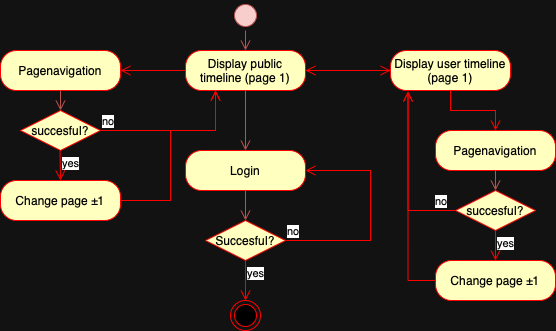

The diagram above was exported from draw.io. Its source (the exported page's mxGraphModel, read from the mxfile embedded in the PNG):
<mxGraphModel dx="909" dy="616" grid="0" gridSize="10" guides="1" tooltips="1" connect="1" arrows="1" fold="1" page="0" pageScale="1" pageWidth="827" pageHeight="1169" math="0" shadow="0">
  <root>
    <mxCell id="0" />
    <mxCell id="1" parent="0" />
    <mxCell id="QyDbo2eFyS5aMf8zp9mK-281" value="" style="ellipse;html=1;shape=startState;fillColor=#f8cecc;strokeColor=#b85450;" vertex="1" parent="1">
      <mxGeometry x="272" y="120" width="30" height="30" as="geometry" />
    </mxCell>
    <mxCell id="QyDbo2eFyS5aMf8zp9mK-282" value="" style="edgeStyle=orthogonalEdgeStyle;html=1;verticalAlign=bottom;endArrow=open;endSize=8;rounded=0;fillColor=#f8cecc;strokeColor=#b85450;entryX=0.5;entryY=0;entryDx=0;entryDy=0;" edge="1" parent="1" source="QyDbo2eFyS5aMf8zp9mK-281" target="QyDbo2eFyS5aMf8zp9mK-283">
      <mxGeometry relative="1" as="geometry">
        <mxPoint x="287" y="170" as="targetPoint" />
      </mxGeometry>
    </mxCell>
    <mxCell id="QyDbo2eFyS5aMf8zp9mK-283" value="Display public timeline (page 1)" style="rounded=1;whiteSpace=wrap;html=1;arcSize=40;fontColor=#000000;fillColor=#ffffc0;strokeColor=#ff0000;" vertex="1" parent="1">
      <mxGeometry x="227" y="170" width="120" height="40" as="geometry" />
    </mxCell>
    <mxCell id="QyDbo2eFyS5aMf8zp9mK-284" value="Login" style="rounded=1;whiteSpace=wrap;html=1;arcSize=40;fontColor=#000000;fillColor=#ffffc0;strokeColor=#ff0000;" vertex="1" parent="1">
      <mxGeometry x="227" y="270" width="120" height="40" as="geometry" />
    </mxCell>
    <mxCell id="QyDbo2eFyS5aMf8zp9mK-285" value="" style="edgeStyle=orthogonalEdgeStyle;html=1;verticalAlign=bottom;endArrow=open;endSize=8;rounded=0;fillColor=#f8cecc;strokeColor=#b85450;entryX=0.5;entryY=0;entryDx=0;entryDy=0;exitX=0.5;exitY=1;exitDx=0;exitDy=0;" edge="1" parent="1" source="QyDbo2eFyS5aMf8zp9mK-283" target="QyDbo2eFyS5aMf8zp9mK-284">
      <mxGeometry relative="1" as="geometry">
        <mxPoint x="286.5" y="270" as="targetPoint" />
        <mxPoint x="286.5" y="210" as="sourcePoint" />
      </mxGeometry>
    </mxCell>
    <mxCell id="QyDbo2eFyS5aMf8zp9mK-286" value="Pagenavigation" style="rounded=1;whiteSpace=wrap;html=1;arcSize=40;fontColor=#000000;fillColor=#ffffc0;strokeColor=#ff0000;" vertex="1" parent="1">
      <mxGeometry x="42" y="170" width="120" height="40" as="geometry" />
    </mxCell>
    <mxCell id="QyDbo2eFyS5aMf8zp9mK-287" value="Succesful?" style="rhombus;whiteSpace=wrap;html=1;fontColor=#000000;fillColor=#ffffc0;strokeColor=#ff0000;" vertex="1" parent="1">
      <mxGeometry x="247" y="340" width="80" height="40" as="geometry" />
    </mxCell>
    <mxCell id="QyDbo2eFyS5aMf8zp9mK-288" value="no" style="edgeStyle=orthogonalEdgeStyle;html=1;align=left;verticalAlign=bottom;endArrow=open;endSize=8;strokeColor=#ff0000;rounded=0;entryX=1;entryY=0.5;entryDx=0;entryDy=0;" edge="1" parent="1" source="QyDbo2eFyS5aMf8zp9mK-287" target="QyDbo2eFyS5aMf8zp9mK-284">
      <mxGeometry x="-1" relative="1" as="geometry">
        <mxPoint x="432" y="280" as="targetPoint" />
        <Array as="points">
          <mxPoint x="412" y="360" />
          <mxPoint x="412" y="290" />
        </Array>
      </mxGeometry>
    </mxCell>
    <mxCell id="QyDbo2eFyS5aMf8zp9mK-289" value="yes" style="edgeStyle=orthogonalEdgeStyle;html=1;align=left;verticalAlign=top;endArrow=open;endSize=8;strokeColor=#ff0000;rounded=0;" edge="1" parent="1" source="QyDbo2eFyS5aMf8zp9mK-287">
      <mxGeometry x="-1" relative="1" as="geometry">
        <mxPoint x="287" y="420" as="targetPoint" />
      </mxGeometry>
    </mxCell>
    <mxCell id="QyDbo2eFyS5aMf8zp9mK-290" value="" style="edgeStyle=orthogonalEdgeStyle;html=1;verticalAlign=bottom;endArrow=open;endSize=8;rounded=0;fillColor=#f8cecc;strokeColor=#b85450;entryX=0.5;entryY=0;entryDx=0;entryDy=0;exitX=0.5;exitY=1;exitDx=0;exitDy=0;" edge="1" parent="1" source="QyDbo2eFyS5aMf8zp9mK-284" target="QyDbo2eFyS5aMf8zp9mK-287">
      <mxGeometry relative="1" as="geometry">
        <mxPoint x="297" y="280" as="targetPoint" />
        <mxPoint x="297" y="220" as="sourcePoint" />
      </mxGeometry>
    </mxCell>
    <mxCell id="QyDbo2eFyS5aMf8zp9mK-291" value="Change page ±1" style="rounded=1;whiteSpace=wrap;html=1;arcSize=40;fontColor=#000000;fillColor=#ffffc0;strokeColor=#ff0000;" vertex="1" parent="1">
      <mxGeometry x="42" y="300" width="120" height="40" as="geometry" />
    </mxCell>
    <mxCell id="QyDbo2eFyS5aMf8zp9mK-292" value="" style="edgeStyle=orthogonalEdgeStyle;html=1;verticalAlign=bottom;endArrow=open;endSize=8;strokeColor=#ff0000;rounded=0;entryX=1;entryY=0.5;entryDx=0;entryDy=0;exitX=0;exitY=0.5;exitDx=0;exitDy=0;" edge="1" parent="1" source="QyDbo2eFyS5aMf8zp9mK-283" target="QyDbo2eFyS5aMf8zp9mK-286">
      <mxGeometry relative="1" as="geometry">
        <mxPoint x="142" y="230" as="targetPoint" />
        <mxPoint x="247" y="210" as="sourcePoint" />
      </mxGeometry>
    </mxCell>
    <mxCell id="QyDbo2eFyS5aMf8zp9mK-293" value="succesful?" style="rhombus;whiteSpace=wrap;html=1;fontColor=#000000;fillColor=#ffffc0;strokeColor=#ff0000;" vertex="1" parent="1">
      <mxGeometry x="62" y="230" width="80" height="40" as="geometry" />
    </mxCell>
    <mxCell id="QyDbo2eFyS5aMf8zp9mK-294" value="no" style="edgeStyle=orthogonalEdgeStyle;html=1;align=left;verticalAlign=bottom;endArrow=open;endSize=8;strokeColor=#ff0000;rounded=0;entryX=0.25;entryY=1;entryDx=0;entryDy=0;" edge="1" parent="1" source="QyDbo2eFyS5aMf8zp9mK-293" target="QyDbo2eFyS5aMf8zp9mK-283">
      <mxGeometry x="-1" relative="1" as="geometry">
        <mxPoint x="242" y="250" as="targetPoint" />
      </mxGeometry>
    </mxCell>
    <mxCell id="QyDbo2eFyS5aMf8zp9mK-295" value="" style="edgeStyle=orthogonalEdgeStyle;html=1;verticalAlign=bottom;endArrow=open;endSize=8;rounded=0;fillColor=#f8cecc;strokeColor=#b85450;entryX=0.5;entryY=0;entryDx=0;entryDy=0;exitX=0.5;exitY=1;exitDx=0;exitDy=0;" edge="1" parent="1" source="QyDbo2eFyS5aMf8zp9mK-286" target="QyDbo2eFyS5aMf8zp9mK-293">
      <mxGeometry relative="1" as="geometry">
        <mxPoint x="297" y="280" as="targetPoint" />
        <mxPoint x="297" y="220" as="sourcePoint" />
      </mxGeometry>
    </mxCell>
    <mxCell id="QyDbo2eFyS5aMf8zp9mK-296" value="yes" style="edgeStyle=orthogonalEdgeStyle;html=1;align=left;verticalAlign=top;endArrow=open;endSize=8;strokeColor=#ff0000;rounded=0;entryX=0.5;entryY=0;entryDx=0;entryDy=0;" edge="1" parent="1" target="QyDbo2eFyS5aMf8zp9mK-291">
      <mxGeometry x="-1" relative="1" as="geometry">
        <mxPoint x="101.5" y="310" as="targetPoint" />
        <mxPoint x="101.5" y="270" as="sourcePoint" />
      </mxGeometry>
    </mxCell>
    <mxCell id="QyDbo2eFyS5aMf8zp9mK-297" value="" style="edgeStyle=orthogonalEdgeStyle;html=1;verticalAlign=bottom;endArrow=open;endSize=8;strokeColor=#ff0000;rounded=0;exitX=1;exitY=0.5;exitDx=0;exitDy=0;entryX=0.25;entryY=1;entryDx=0;entryDy=0;" edge="1" parent="1" source="QyDbo2eFyS5aMf8zp9mK-291" target="QyDbo2eFyS5aMf8zp9mK-283">
      <mxGeometry relative="1" as="geometry">
        <mxPoint x="252" y="210" as="targetPoint" />
        <mxPoint x="237" y="200" as="sourcePoint" />
        <Array as="points">
          <mxPoint x="212" y="320" />
          <mxPoint x="212" y="250" />
          <mxPoint x="257" y="250" />
        </Array>
      </mxGeometry>
    </mxCell>
    <mxCell id="QyDbo2eFyS5aMf8zp9mK-298" value="" style="edgeStyle=orthogonalEdgeStyle;html=1;verticalAlign=bottom;endArrow=open;endSize=8;strokeColor=#ff0000;rounded=0;exitX=1;exitY=0.5;exitDx=0;exitDy=0;entryX=0;entryY=0.5;entryDx=0;entryDy=0;" edge="1" parent="1" source="QyDbo2eFyS5aMf8zp9mK-283" target="QyDbo2eFyS5aMf8zp9mK-299">
      <mxGeometry relative="1" as="geometry">
        <mxPoint x="472" y="190" as="targetPoint" />
        <mxPoint x="172" y="330" as="sourcePoint" />
      </mxGeometry>
    </mxCell>
    <mxCell id="QyDbo2eFyS5aMf8zp9mK-299" value="Display user timeline (page 1)" style="rounded=1;whiteSpace=wrap;html=1;arcSize=40;fontColor=#000000;fillColor=#ffffc0;strokeColor=#ff0000;" vertex="1" parent="1">
      <mxGeometry x="432" y="170" width="120" height="40" as="geometry" />
    </mxCell>
    <mxCell id="QyDbo2eFyS5aMf8zp9mK-300" value="" style="edgeStyle=orthogonalEdgeStyle;html=1;verticalAlign=bottom;endArrow=open;endSize=8;strokeColor=#ff0000;rounded=0;entryX=0.5;entryY=0;entryDx=0;entryDy=0;" edge="1" parent="1" source="QyDbo2eFyS5aMf8zp9mK-299" target="QyDbo2eFyS5aMf8zp9mK-301">
      <mxGeometry relative="1" as="geometry">
        <mxPoint x="532" y="270" as="targetPoint" />
      </mxGeometry>
    </mxCell>
    <mxCell id="QyDbo2eFyS5aMf8zp9mK-301" value="Pagenavigation" style="rounded=1;whiteSpace=wrap;html=1;arcSize=40;fontColor=#000000;fillColor=#ffffc0;strokeColor=#ff0000;" vertex="1" parent="1">
      <mxGeometry x="477" y="250" width="120" height="40" as="geometry" />
    </mxCell>
    <mxCell id="QyDbo2eFyS5aMf8zp9mK-302" value="Change page ±1" style="rounded=1;whiteSpace=wrap;html=1;arcSize=40;fontColor=#000000;fillColor=#ffffc0;strokeColor=#ff0000;" vertex="1" parent="1">
      <mxGeometry x="477" y="380" width="120" height="40" as="geometry" />
    </mxCell>
    <mxCell id="QyDbo2eFyS5aMf8zp9mK-303" value="succesful?" style="rhombus;whiteSpace=wrap;html=1;fontColor=#000000;fillColor=#ffffc0;strokeColor=#ff0000;" vertex="1" parent="1">
      <mxGeometry x="497" y="310" width="80" height="40" as="geometry" />
    </mxCell>
    <mxCell id="QyDbo2eFyS5aMf8zp9mK-304" value="no" style="edgeStyle=orthogonalEdgeStyle;html=1;align=left;verticalAlign=bottom;endArrow=open;endSize=8;strokeColor=#ff0000;rounded=0;entryX=0.146;entryY=1.025;entryDx=0;entryDy=0;entryPerimeter=0;exitX=0;exitY=0.5;exitDx=0;exitDy=0;" edge="1" parent="1" source="QyDbo2eFyS5aMf8zp9mK-303" target="QyDbo2eFyS5aMf8zp9mK-299">
      <mxGeometry x="-0.7333" relative="1" as="geometry">
        <mxPoint x="442" y="220" as="targetPoint" />
        <mxPoint as="offset" />
      </mxGeometry>
    </mxCell>
    <mxCell id="QyDbo2eFyS5aMf8zp9mK-305" value="" style="edgeStyle=orthogonalEdgeStyle;html=1;verticalAlign=bottom;endArrow=open;endSize=8;rounded=0;fillColor=#f8cecc;strokeColor=#b85450;entryX=0.5;entryY=0;entryDx=0;entryDy=0;exitX=0.5;exitY=1;exitDx=0;exitDy=0;" edge="1" parent="1" source="QyDbo2eFyS5aMf8zp9mK-301" target="QyDbo2eFyS5aMf8zp9mK-303">
      <mxGeometry relative="1" as="geometry">
        <mxPoint x="877" y="280" as="targetPoint" />
        <mxPoint x="877" y="220" as="sourcePoint" />
      </mxGeometry>
    </mxCell>
    <mxCell id="QyDbo2eFyS5aMf8zp9mK-306" value="yes" style="edgeStyle=orthogonalEdgeStyle;html=1;align=left;verticalAlign=top;endArrow=open;endSize=8;strokeColor=#ff0000;rounded=0;entryX=0.5;entryY=0;entryDx=0;entryDy=0;exitX=0.5;exitY=1;exitDx=0;exitDy=0;" edge="1" parent="1" source="QyDbo2eFyS5aMf8zp9mK-303" target="QyDbo2eFyS5aMf8zp9mK-302">
      <mxGeometry x="-1" relative="1" as="geometry">
        <mxPoint x="641.5" y="310" as="targetPoint" />
        <mxPoint x="641.5" y="270" as="sourcePoint" />
      </mxGeometry>
    </mxCell>
    <mxCell id="QyDbo2eFyS5aMf8zp9mK-307" value="" style="edgeStyle=orthogonalEdgeStyle;html=1;verticalAlign=bottom;endArrow=open;endSize=8;strokeColor=#ff0000;rounded=0;exitX=0;exitY=0.5;exitDx=0;exitDy=0;entryX=0.146;entryY=1.023;entryDx=0;entryDy=0;entryPerimeter=0;" edge="1" parent="1" source="QyDbo2eFyS5aMf8zp9mK-302" target="QyDbo2eFyS5aMf8zp9mK-299">
      <mxGeometry relative="1" as="geometry">
        <mxPoint x="452" y="210" as="targetPoint" />
        <mxPoint x="77" y="410" as="sourcePoint" />
      </mxGeometry>
    </mxCell>
    <mxCell id="QyDbo2eFyS5aMf8zp9mK-308" value="" style="edgeStyle=orthogonalEdgeStyle;html=1;verticalAlign=bottom;endArrow=open;endSize=8;strokeColor=#ff0000;rounded=0;exitX=0;exitY=0.5;exitDx=0;exitDy=0;entryX=1;entryY=0.5;entryDx=0;entryDy=0;" edge="1" parent="1" source="QyDbo2eFyS5aMf8zp9mK-299" target="QyDbo2eFyS5aMf8zp9mK-283">
      <mxGeometry relative="1" as="geometry">
        <mxPoint x="442" y="200" as="targetPoint" />
        <mxPoint x="357" y="200" as="sourcePoint" />
      </mxGeometry>
    </mxCell>
    <mxCell id="QyDbo2eFyS5aMf8zp9mK-309" value="" style="ellipse;html=1;shape=endState;fillColor=#000000;strokeColor=#ff0000;" vertex="1" parent="1">
      <mxGeometry x="272" y="420" width="30" height="30" as="geometry" />
    </mxCell>
  </root>
</mxGraphModel>